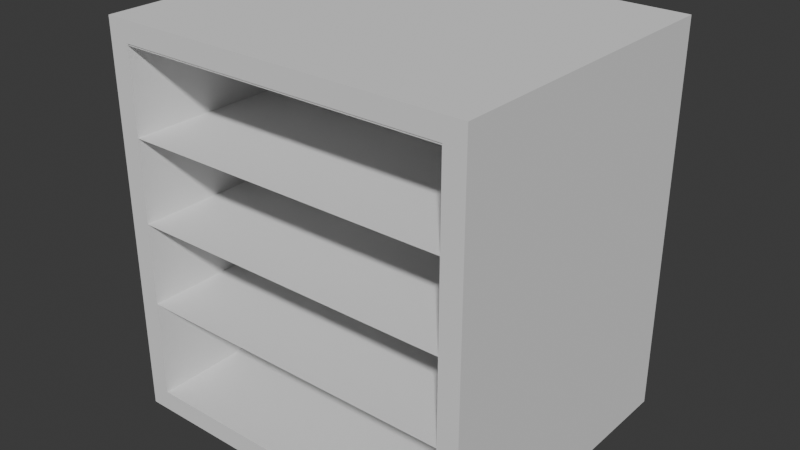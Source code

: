 # Source: HollowApartement.Meduim.blend  (saved by Blender 4.4.32; exported with 4.5.12 LTS)
import bpy
from mathutils import Matrix  # noqa: F401  (used for matrix-valued properties, if any)

bpy.ops.wm.read_factory_settings(use_empty=True)
scene = bpy.context.scene
scene.name = 'Scene'

# ---- collections
col_collection = bpy.data.collections.new('Collection'); scene.collection.children.link(col_collection)

# ---- world
world_world = bpy.data.worlds.new('World'); scene.world = world_world
world_world.use_nodes = True; world_world.node_tree.nodes.clear()
_N = world_world.node_tree.nodes; _L = world_world.node_tree.links
n0 = _N.new('ShaderNodeOutputWorld'); n0.name = 'World Output'; n0.location = (200, 100)
n1 = _N.new('ShaderNodeBackground'); n1.name = 'Background'; n1.location = (-200, 100)
n1.inputs[0].default_value = (0.05088, 0.05088, 0.05088, 1.0)
_L.new(n1.outputs[0], n0.inputs[0])
n0.is_active_output = True
world_world.color = (0.05088, 0.05088, 0.05088)
world_world.sun_shadow_jitter_overblur = 0.0

# ---- meshes
me_plane = bpy.data.meshes.new('Plane')
me_plane.from_pydata([(-7.987, -9.0, 0.0), (8.013, -9.0, 0.0), (-7.987, 5.0, 0.0), (8.013, 5.0, 0.0), (-7.987, 5.0, 17.0), (-7.987, -9.0, 17.0), (8.013, -9.0, 17.0), (8.013, 5.0, 17.0)], [], [(4, 7, 3, 2), (1, 3, 7, 6), (5, 6, 7, 4), (4, 2, 0, 5), (0, 2, 3, 1)])
_uv = me_plane.uv_layers.new(name='UVMap')
_uv.uv.foreach_set('vector', [0.0, 1.0, 1.0, 1.0, 1.0, 1.0, 0.0, 1.0, 1.0, 0.0, 1.0, 1.0, 1.0, 1.0, 1.0, 0.0, 0.0, 0.0, 1.0, 0.0, 1.0, 1.0, 0.0, 1.0, 0.0, 1.0, 0.0, 1.0, 0.0, 0.0, 0.0, 0.0, 0.0, 0.0, 0.0, 1.0, 1.0, 1.0, 1.0, 0.0])
me_plane.update()
me_plane_001 = bpy.data.meshes.new('Plane.001')
me_plane_001.from_pydata([(-7.987, 5.0, 5.0), (8.013, 5.0, 5.0), (8.013, -1.0, 5.0), (8.013, 1.0, 5.0), (-7.987, 1.0, 5.0), (-7.987, -1.0, 5.0), (0.07787, 5.0, 5.0), (3.967, 5.0, 5.0), (0.07787, 1.0, 5.0), (3.967, 1.0, 5.0), (-7.009, 5.0, 5.0), (-2.005, 4.99, 5.0), (-7.009, 1.0, 5.0), (-2.005, 0.99, 5.0)], [], [(7, 9, 3, 1), (11, 13, 8, 6), (0, 4, 12, 10), (5, 2, 3, 9, 8, 13, 12, 4)])
_uv = me_plane_001.uv_layers.new(name='UVMap')
_uv.uv.foreach_set('vector', [0.0, 0.0, 0.0, 0.0, 0.0, 0.0, 0.0, 0.0, 0.0, 0.0, 0.0, 0.0, 0.0, 0.0, 0.0, 0.0, 0.0, 0.0, 0.0, 0.0, 0.0, 0.0, 0.0, 0.0, 0.0, 0.0, 0.0, 0.0, 0.0, 0.0, 0.0, 0.0, 0.0, 0.0, 0.0, 0.0, 0.0, 0.0, 0.0, 0.0])
me_plane_001.update()
me_plane_002 = bpy.data.meshes.new('Plane.002')
me_plane_002.from_pydata([(8.013, -1.0, 4.8), (-7.987, -1.0, 0.0), (8.013, -1.0, 0.0), (-7.987, -1.0, 4.8), (4.013, -1.0, 0.0), (0.01267, 0.9798, 3.006), (0.01267, 0.9798, 0.0), (4.013, 0.9798, 0.0), (0.01267, -1.0, 0.0), (-1.987, -1.0, 0.0), (2.013, 0.9798, 3.006), (1.013, 0.9798, 3.006), (-6.987, -1.0, 0.0), (-6.987, -1.0, 3.506), (-1.987, -1.0, 3.506), (0.01267, -1.0, 3.006), (1.013, -1.0, 3.006), (2.013, -1.0, 3.006), (3.013, -1.0, 3.006), (4.013, -1.0, 3.006), (3.013, 0.9798, 3.006), (4.013, 0.9798, 3.006), (0.01267, 4.98, 3.006), (0.01267, 4.98, 0.0), (4.013, 4.98, 0.0), (4.013, 4.98, 3.006), (-1.987, 1.0, 0.0), (-6.987, 1.0, 0.0), (-6.987, 1.0, 4.006), (-1.987, 1.0, 4.006), (0.01267, 0.9798, 4.806), (4.013, 0.9798, 4.806), (0.01267, 4.98, 4.806), (4.013, 4.98, 4.806), (-6.987, 1.0, 4.806), (-1.987, 1.0, 4.806)], [], [(8, 15, 5, 6), (19, 4, 7, 21), (18, 19, 21, 20), (16, 17, 10, 11), (17, 18, 20, 10), (15, 16, 11, 5), (4, 19, 18, 17, 16, 15, 8, 9, 14, 13, 12, 1, 3, 0, 2), (6, 5, 22, 23), (21, 7, 24, 25), (14, 9, 26, 29), (14, 29, 28, 13), (12, 13, 28, 27), (21, 25, 33, 31), (22, 5, 30, 32), (31, 30, 5, 21), (28, 29, 35, 34)])
_uv = me_plane_002.uv_layers.new(name='UVMap')
_uv.uv.foreach_set('vector', [0.5, 1.0, 0.5, 1.0, 0.5, 1.0, 0.5, 1.0, 0.75, 1.0, 0.75, 1.0, 0.75, 1.0, 0.75, 1.0, 0.6875, 1.0, 0.75, 1.0, 0.75, 1.0, 0.6875, 1.0, 0.5625, 1.0, 0.625, 1.0, 0.625, 1.0, 0.5625, 1.0, 0.625, 1.0, 0.6875, 1.0, 0.6875, 1.0, 0.625, 1.0, 0.5, 1.0, 0.5625, 1.0, 0.5625, 1.0, 0.5, 1.0, 0.75, 1.0, 0.75, 1.0, 0.6875, 1.0, 0.625, 1.0, 0.5625, 1.0, 0.5, 1.0, 0.5, 1.0, 0.375, 1.0, 0.375, 1.0, 0.0625, 1.0, 0.0625, 1.0, 0.0, 1.0, 0.0, 1.0, 1.0, 1.0, 1.0, 1.0, 0.5, 1.0, 0.5, 1.0, 0.5, 1.0, 0.5, 1.0, 0.75, 1.0, 0.75, 1.0, 0.75, 1.0, 0.75, 1.0, 0.375, 1.0, 0.375, 1.0, 0.375, 1.0, 0.375, 1.0, 0.375, 1.0, 0.375, 1.0, 0.0625, 1.0, 0.0625, 1.0, 0.0625, 1.0, 0.0625, 1.0, 0.0625, 1.0, 0.0625, 1.0, 0.75, 1.0, 0.75, 1.0, 0.75, 1.0, 0.75, 1.0, 0.5, 1.0, 0.5, 1.0, 0.5, 1.0, 0.5, 1.0, 0.75, 1.0, 0.5, 1.0, 0.5, 1.0, 0.75, 1.0, 0.0625, 1.0, 0.375, 1.0, 0.375, 1.0, 0.0625, 1.0])
me_plane_002.update()
me_plane_003 = bpy.data.meshes.new('Plane.003')
me_plane_003.from_pydata([(-7.984, -9.0, 0.006654), (8.008, -9.0, 0.006654), (-7.984, 4.95, 0.006654), (8.008, 4.95, 0.006654), (-7.984, 4.95, 16.95), (-7.984, -9.0, 16.95), (8.008, -9.0, 16.95), (8.008, 4.95, 16.95), (-7.984, -1.009, 0.006654), (8.008, -1.009, 0.006654), (-7.984, -1.009, 16.95), (8.008, -1.009, 16.95), (8.008, -9.0, 4.992), (8.008, -9.0, 8.978), (8.008, -9.0, 12.96), (8.008, 4.95, 12.96), (8.008, 4.95, 8.978), (8.008, 4.95, 4.992), (-7.984, 4.95, 4.992), (-7.984, 4.95, 8.978), (-7.984, 4.95, 12.96), (-7.984, -9.0, 12.96), (-7.984, -9.0, 8.978), (-7.984, -9.0, 4.992), (8.008, -1.009, 12.96), (8.008, -1.009, 8.978), (8.008, -1.009, 4.992), (-7.984, -1.009, 12.96), (-7.984, -1.009, 8.978), (-7.984, -1.009, 4.992)], [], [(29, 23, 0, 8), (10, 4, 7, 11), (18, 2, 3, 17), (24, 11, 7, 15), (8, 9, 3, 2), (0, 1, 9, 8), (14, 6, 11, 24), (5, 10, 11, 6), (18, 29, 8, 2), (4, 10, 27, 20), (20, 27, 28, 19), (19, 28, 29, 18), (1, 12, 26, 9), (12, 13, 25, 26), (13, 14, 24, 25), (9, 26, 17, 3), (26, 25, 16, 17), (25, 24, 15, 16), (4, 20, 15, 7), (20, 19, 16, 15), (19, 18, 17, 16), (10, 5, 21, 27), (27, 21, 22, 28), (28, 22, 23, 29)])
_uv = me_plane_003.uv_layers.new(name='UVMap')
_uv.uv.foreach_set('vector', [0.0, 0.5728, 0.0, 0.0, 0.0, 0.0, 0.0, 0.5728, 0.0, 0.5728, 0.0, 1.0, 1.0, 1.0, 1.0, 0.5728, 0.0, 1.0, 0.0, 1.0, 1.0, 1.0, 1.0, 1.0, 1.0, 0.5728, 1.0, 0.5728, 1.0, 1.0, 1.0, 1.0, 0.0, 0.5728, 1.0, 0.5728, 1.0, 1.0, 0.0, 1.0, 0.0, 0.0, 1.0, 0.0, 1.0, 0.5728, 0.0, 0.5728, 1.0, 0.0, 1.0, 0.0, 1.0, 0.5728, 1.0, 0.5728, 0.0, 0.0, 0.0, 0.5728, 1.0, 0.5728, 1.0, 0.0, 0.0, 1.0, 0.0, 0.5728, 0.0, 0.5728, 0.0, 1.0, 0.0, 1.0, 0.0, 0.5728, 0.0, 0.5728, 0.0, 1.0, 0.0, 1.0, 0.0, 0.5728, 0.0, 0.5728, 0.0, 1.0, 0.0, 1.0, 0.0, 0.5728, 0.0, 0.5728, 0.0, 1.0, 1.0, 0.0, 1.0, 0.0, 1.0, 0.5728, 1.0, 0.5728, 1.0, 0.0, 1.0, 0.0, 1.0, 0.5728, 1.0, 0.5728, 1.0, 0.0, 1.0, 0.0, 1.0, 0.5728, 1.0, 0.5728, 1.0, 0.5728, 1.0, 0.5728, 1.0, 1.0, 1.0, 1.0, 1.0, 0.5728, 1.0, 0.5728, 1.0, 1.0, 1.0, 1.0, 1.0, 0.5728, 1.0, 0.5728, 1.0, 1.0, 1.0, 1.0, 0.0, 1.0, 0.0, 1.0, 1.0, 1.0, 1.0, 1.0, 0.0, 1.0, 0.0, 1.0, 1.0, 1.0, 1.0, 1.0, 0.0, 1.0, 0.0, 1.0, 1.0, 1.0, 1.0, 1.0, 0.0, 0.5728, 0.0, 0.0, 0.0, 0.0, 0.0, 0.5728, 0.0, 0.5728, 0.0, 0.0, 0.0, 0.0, 0.0, 0.5728, 0.0, 0.5728, 0.0, 0.0, 0.0, 0.0, 0.0, 0.5728])
me_plane_003.update()
me_plane_004 = bpy.data.meshes.new('Plane.004')
me_plane_004.from_pydata([(8.008, -0.9926, 8.895), (8.008, -0.9926, 4.919), (-7.984, -0.9926, 4.919), (-7.984, -0.9926, 8.895), (-3.0, -0.9926, 8.895), (3.024, -0.9926, 8.895), (-3.0, -0.9926, 4.919), (3.024, -0.9926, 4.919), (-3.996, -0.9926, 8.895), (-3.996, -0.9926, 4.919), (3.996, -0.9926, 8.895), (3.996, -0.9926, 4.919), (8.008, -0.9926, 7.007), (-7.984, -0.9926, 7.007), (-3.0, -0.9926, 7.007), (3.024, -0.9926, 7.007), (-3.996, -0.9926, 7.007), (3.996, -0.9926, 7.007)], [], [(17, 11, 1, 12), (14, 6, 7, 15), (13, 2, 9, 16), (5, 15, 17, 10), (3, 13, 16, 8), (4, 14, 15, 5), (8, 16, 14, 4), (10, 17, 12, 0)])
_uv = me_plane_004.uv_layers.new(name='UVMap')
_uv.uv.foreach_set('vector', [0.7317, 1.0, 0.7317, 1.0, 1.0, 1.0, 1.0, 1.0, 0.3333, 1.0, 0.3333, 1.0, 0.6667, 1.0, 0.6667, 1.0, 0.0, 1.0, 0.0, 1.0, 0.2667, 1.0, 0.2667, 1.0, 0.6667, 1.0, 0.6667, 1.0, 0.7317, 1.0, 0.7317, 1.0, 0.0, 1.0, 0.0, 1.0, 0.2667, 1.0, 0.2667, 1.0, 0.3333, 1.0, 0.3333, 1.0, 0.6667, 1.0, 0.6667, 1.0, 0.2667, 1.0, 0.2667, 1.0, 0.3333, 1.0, 0.3333, 1.0, 0.7317, 1.0, 0.7317, 1.0, 1.0, 1.0, 1.0, 1.0])
me_plane_004.update()
me_plane_005 = bpy.data.meshes.new('Plane.005')
me_plane_005.from_pydata([(8.008, -1.093, 8.895), (8.008, -1.093, 4.919), (-7.984, -1.093, 4.919), (-7.984, -1.093, 8.895), (-3.0, -1.093, 8.895), (3.024, -1.093, 8.895), (-3.0, -1.093, 4.919), (3.024, -1.093, 4.919), (-3.996, -1.093, 8.895), (-3.996, -1.093, 4.919), (3.996, -1.093, 8.895), (3.996, -1.093, 4.919), (8.008, -1.093, 7.007), (-7.984, -1.093, 7.007), (-3.0, -1.093, 7.007), (3.024, -1.093, 7.007), (-3.996, -1.093, 7.007), (3.996, -1.093, 7.007)], [], [(17, 11, 1, 12), (14, 6, 7, 15), (13, 2, 9, 16), (5, 15, 17, 10), (3, 13, 16, 8), (4, 14, 15, 5), (8, 16, 14, 4), (10, 17, 12, 0)])
_uv = me_plane_005.uv_layers.new(name='UVMap')
_uv.uv.foreach_set('vector', [0.7317, 1.0, 0.7317, 1.0, 1.0, 1.0, 1.0, 1.0, 0.3333, 1.0, 0.3333, 1.0, 0.6667, 1.0, 0.6667, 1.0, 0.0, 1.0, 0.0, 1.0, 0.2667, 1.0, 0.2667, 1.0, 0.6667, 1.0, 0.6667, 1.0, 0.7317, 1.0, 0.7317, 1.0, 0.0, 1.0, 0.0, 1.0, 0.2667, 1.0, 0.2667, 1.0, 0.3333, 1.0, 0.3333, 1.0, 0.6667, 1.0, 0.6667, 1.0, 0.2667, 1.0, 0.2667, 1.0, 0.3333, 1.0, 0.3333, 1.0, 0.7317, 1.0, 0.7317, 1.0, 1.0, 1.0, 1.0, 1.0])
me_plane_005.update()
me_plane_006 = bpy.data.meshes.new('Plane.006')
me_plane_006.from_pydata([(-7.984, -9.0, 4.807), (8.008, -9.0, 4.807), (-7.984, -1.009, 4.807), (8.008, -1.009, 4.807)], [], [(0, 2, 3, 1)])
_uv = me_plane_006.uv_layers.new(name='UVMap')
_uv.uv.foreach_set('vector', [0.0, 0.0, 0.0, 0.5728, 1.0, 0.5728, 1.0, 0.0])
me_plane_006.update()
me_cube = bpy.data.meshes.new('Cube')
me_cube.from_pydata([(-4.0, -0.9038, -0.04073), (-4.0, 3.0, 3.0), (-4.0, 5.0, 0.0), (-4.0, 5.0, 3.0), (-2.0, -0.9038, -0.04073), (-2.0, 3.0, 3.0), (-2.0, 5.0, 0.0), (-2.0, 5.0, 3.0), (-5.0, 3.0, 3.0), (-5.0, 1.0, 4.999), (-5.0, -0.5, 4.5), (-5.0, -0.5, 4.9), (-7.0, 3.0, 3.0), (-7.0, 1.0, 4.999), (-7.0, -0.5, 4.5), (-7.0, -0.5, 4.9), (-7.0, 3.0, 2.8), (-7.0, 3.0, 3.0), (-7.0, 5.0, 2.8), (-7.0, 5.0, 3.0), (-4.0, 3.0, 2.8), (-4.0, 3.0, 3.0), (-4.0, 5.0, 2.8), (-4.0, 5.0, 3.0), (-4.0, 0.9962, 4.96), (-4.0, 3.0, 7.0), (-4.0, 5.0, 6.5), (-4.0, 5.0, 7.0), (-2.0, 0.9962, 4.96), (-2.0, 3.0, 7.0), (-2.0, 5.0, 6.5), (-2.0, 5.0, 7.0), (-5.0, 3.0, 7.0), (-5.0, 1.0, 8.999), (-5.0, -0.5, 8.6), (-5.0, -0.5, 8.9), (-7.0, 3.0, 7.0), (-7.0, 1.0, 8.999), (-7.0, -0.5, 8.6), (-7.0, -0.5, 8.9), (-7.0, 3.0, 6.8), (-7.0, 3.0, 7.0), (-7.0, 5.0, 6.8), (-7.0, 5.0, 7.0), (-4.0, 3.0, 6.8), (-4.0, 3.0, 7.0), (-4.0, 5.0, 6.8), (-4.0, 5.0, 7.0), (-4.0, 0.9962, 8.956), (-4.0, 3.0, 11.0), (-4.0, 5.0, 10.5), (-4.0, 5.0, 11.0), (-2.0, 0.9962, 8.956), (-2.0, 3.0, 11.0), (-2.0, 5.0, 10.5), (-2.0, 5.0, 11.0), (-5.0, 3.0, 11.0), (-5.0, 1.0, 13.0), (-5.0, -0.5, 12.6), (-5.0, -0.5, 12.9), (-7.0, 3.0, 11.0), (-7.0, 1.0, 13.0), (-7.0, -0.5, 12.6), (-7.0, -0.5, 12.9), (-7.0, 3.0, 10.8), (-7.0, 3.0, 11.0), (-7.0, 5.0, 10.8), (-7.0, 5.0, 11.0), (-4.0, 3.0, 10.8), (-4.0, 3.0, 11.0), (-4.0, 5.0, 10.8), (-4.0, 5.0, 11.0)], [], [(0, 1, 3, 2), (2, 3, 7, 6), (6, 7, 5, 4), (4, 5, 1, 0), (2, 6, 4, 0), (7, 3, 1, 5), (8, 9, 11, 10), (10, 11, 15, 14), (14, 15, 13, 12), (12, 13, 9, 8), (10, 14, 12, 8), (15, 11, 9, 13), (16, 17, 19, 18), (18, 19, 23, 22), (22, 23, 21, 20), (20, 21, 17, 16), (18, 22, 20, 16), (23, 19, 17, 21), (24, 25, 27, 26), (26, 27, 31, 30), (30, 31, 29, 28), (28, 29, 25, 24), (26, 30, 28, 24), (31, 27, 25, 29), (32, 33, 35, 34), (34, 35, 39, 38), (38, 39, 37, 36), (36, 37, 33, 32), (34, 38, 36, 32), (39, 35, 33, 37), (40, 41, 43, 42), (42, 43, 47, 46), (46, 47, 45, 44), (44, 45, 41, 40), (42, 46, 44, 40), (47, 43, 41, 45), (48, 49, 51, 50), (50, 51, 55, 54), (54, 55, 53, 52), (52, 53, 49, 48), (50, 54, 52, 48), (55, 51, 49, 53), (56, 57, 59, 58), (58, 59, 63, 62), (62, 63, 61, 60), (60, 61, 57, 56), (58, 62, 60, 56), (63, 59, 57, 61), (64, 65, 67, 66), (66, 67, 71, 70), (70, 71, 69, 68), (68, 69, 65, 64), (66, 70, 68, 64), (71, 67, 65, 69)])
_uv = me_cube.uv_layers.new(name='UVMap')
_uv.uv.foreach_set('vector', [0.375, 0.0, 0.625, 0.0, 0.625, 0.25, 0.375, 0.25, 0.375, 0.25, 0.625, 0.25, 0.625, 0.5, 0.375, 0.5, 0.375, 0.5, 0.625, 0.5, 0.625, 0.75, 0.375, 0.75, 0.375, 0.75, 0.625, 0.75, 0.625, 1.0, 0.375, 1.0, 0.125, 0.5, 0.375, 0.5, 0.375, 0.75, 0.125, 0.75, 0.625, 0.5, 0.875, 0.5, 0.875, 0.75, 0.625, 0.75, 0.375, 0.0, 0.625, 0.0, 0.625, 0.25, 0.375, 0.25, 0.375, 0.25, 0.625, 0.25, 0.625, 0.5, 0.375, 0.5, 0.375, 0.5, 0.625, 0.5, 0.625, 0.75, 0.375, 0.75, 0.375, 0.75, 0.625, 0.75, 0.625, 1.0, 0.375, 1.0, 0.125, 0.5, 0.375, 0.5, 0.375, 0.75, 0.125, 0.75, 0.625, 0.5, 0.875, 0.5, 0.875, 0.75, 0.625, 0.75, 0.375, 0.0, 0.625, 0.0, 0.625, 0.25, 0.375, 0.25, 0.375, 0.25, 0.625, 0.25, 0.625, 0.5, 0.375, 0.5, 0.375, 0.5, 0.625, 0.5, 0.625, 0.75, 0.375, 0.75, 0.375, 0.75, 0.625, 0.75, 0.625, 1.0, 0.375, 1.0, 0.125, 0.5, 0.375, 0.5, 0.375, 0.75, 0.125, 0.75, 0.625, 0.5, 0.875, 0.5, 0.875, 0.75, 0.625, 0.75, 0.375, 0.0, 0.625, 0.0, 0.625, 0.25, 0.375, 0.25, 0.375, 0.25, 0.625, 0.25, 0.625, 0.5, 0.375, 0.5, 0.375, 0.5, 0.625, 0.5, 0.625, 0.75, 0.375, 0.75, 0.375, 0.75, 0.625, 0.75, 0.625, 1.0, 0.375, 1.0, 0.125, 0.5, 0.375, 0.5, 0.375, 0.75, 0.125, 0.75, 0.625, 0.5, 0.875, 0.5, 0.875, 0.75, 0.625, 0.75, 0.375, 0.0, 0.625, 0.0, 0.625, 0.25, 0.375, 0.25, 0.375, 0.25, 0.625, 0.25, 0.625, 0.5, 0.375, 0.5, 0.375, 0.5, 0.625, 0.5, 0.625, 0.75, 0.375, 0.75, 0.375, 0.75, 0.625, 0.75, 0.625, 1.0, 0.375, 1.0, 0.125, 0.5, 0.375, 0.5, 0.375, 0.75, 0.125, 0.75, 0.625, 0.5, 0.875, 0.5, 0.875, 0.75, 0.625, 0.75, 0.375, 0.0, 0.625, 0.0, 0.625, 0.25, 0.375, 0.25, 0.375, 0.25, 0.625, 0.25, 0.625, 0.5, 0.375, 0.5, 0.375, 0.5, 0.625, 0.5, 0.625, 0.75, 0.375, 0.75, 0.375, 0.75, 0.625, 0.75, 0.625, 1.0, 0.375, 1.0, 0.125, 0.5, 0.375, 0.5, 0.375, 0.75, 0.125, 0.75, 0.625, 0.5, 0.875, 0.5, 0.875, 0.75, 0.625, 0.75, 0.375, 0.0, 0.625, 0.0, 0.625, 0.25, 0.375, 0.25, 0.375, 0.25, 0.625, 0.25, 0.625, 0.5, 0.375, 0.5, 0.375, 0.5, 0.625, 0.5, 0.625, 0.75, 0.375, 0.75, 0.375, 0.75, 0.625, 0.75, 0.625, 1.0, 0.375, 1.0, 0.125, 0.5, 0.375, 0.5, 0.375, 0.75, 0.125, 0.75, 0.625, 0.5, 0.875, 0.5, 0.875, 0.75, 0.625, 0.75, 0.375, 0.0, 0.625, 0.0, 0.625, 0.25, 0.375, 0.25, 0.375, 0.25, 0.625, 0.25, 0.625, 0.5, 0.375, 0.5, 0.375, 0.5, 0.625, 0.5, 0.625, 0.75, 0.375, 0.75, 0.375, 0.75, 0.625, 0.75, 0.625, 1.0, 0.375, 1.0, 0.125, 0.5, 0.375, 0.5, 0.375, 0.75, 0.125, 0.75, 0.625, 0.5, 0.875, 0.5, 0.875, 0.75, 0.625, 0.75, 0.375, 0.0, 0.625, 0.0, 0.625, 0.25, 0.375, 0.25, 0.375, 0.25, 0.625, 0.25, 0.625, 0.5, 0.375, 0.5, 0.375, 0.5, 0.625, 0.5, 0.625, 0.75, 0.375, 0.75, 0.375, 0.75, 0.625, 0.75, 0.625, 1.0, 0.375, 1.0, 0.125, 0.5, 0.375, 0.5, 0.375, 0.75, 0.125, 0.75, 0.625, 0.5, 0.875, 0.5, 0.875, 0.75, 0.625, 0.75])
me_cube.update()

# ---- objects
ob_building = bpy.data.objects.new('Building', me_plane)
ob_floors = bpy.data.objects.new('Floors', me_plane_001)
ob_groundinsidewall = bpy.data.objects.new('GroundInsideWall', me_plane_002)
ob_innerbuilding = bpy.data.objects.new('InnerBuilding', me_plane_003)
ob_floorouterwall = bpy.data.objects.new('FloorOuterWall', me_plane_004)
ob_floorinnerwall = bpy.data.objects.new('FloorInnerWall', me_plane_005)
ob_innerbuilding_001 = bpy.data.objects.new('InnerBuilding.001', me_plane_006)
ob_stairs = bpy.data.objects.new('Stairs', me_cube)

# ---- transforms, parenting, visibility, modifiers, constraints
ob_building.location = (0.0, 0.0, 0.0)
_m = ob_building.modifiers.new('Solidify', 'SOLIDIFY')
_m.thickness = 1.0
_m.offset = 1.0
_m.use_even_offset = True
ob_floors.location = (0.0, 0.0, 0.0)
_m = ob_floors.modifiers.new('Solidify', 'SOLIDIFY')
_m.thickness = 0.2
_m = ob_floors.modifiers.new('Array', 'ARRAY')
_m.count = 3
_m.relative_offset_displace = (0.0, 0.0, 20.0)
ob_groundinsidewall.location = (0.0, 0.0, 0.0)
_m = ob_groundinsidewall.modifiers.new('Solidify', 'SOLIDIFY')
_m.thickness = 0.5
_m.offset = 1.0
_m.use_even_offset = True
ob_innerbuilding.location = (0.0, 0.0, 0.0)
ob_floorouterwall.location = (0.0, 0.0, 0.0)
_m = ob_floorouterwall.modifiers.new('Solidify', 'SOLIDIFY')
_m.thickness = 0.1
_m = ob_floorouterwall.modifiers.new('Array', 'ARRAY')
_m.count = 3
_m.relative_offset_displace = (0.0, 0.0, 1.015)
ob_floorinnerwall.location = (0.0, 0.0, 0.0)
_m = ob_floorinnerwall.modifiers.new('Solidify', 'SOLIDIFY')
_m.thickness = 0.1
_m = ob_floorinnerwall.modifiers.new('Array', 'ARRAY')
_m.count = 3
_m.relative_offset_displace = (0.0, 0.0, 1.015)
ob_innerbuilding_001.location = (0.0, 0.0, 0.0)
_m = ob_innerbuilding_001.modifiers.new('Solidify', 'SOLIDIFY')
_m = ob_innerbuilding_001.modifiers.new('Array', 'ARRAY')
_m.count = 4
_m.relative_offset_displace = (0.0, 0.0, 404.2)
ob_stairs.location = (0.0, 0.0, 0.0)

# ---- collection membership
col_collection.objects.link(ob_building)
col_collection.objects.link(ob_floors)
col_collection.objects.link(ob_groundinsidewall)
col_collection.objects.link(ob_innerbuilding)
col_collection.objects.link(ob_floorouterwall)
col_collection.objects.link(ob_floorinnerwall)
col_collection.objects.link(ob_innerbuilding_001)
col_collection.objects.link(ob_stairs)

# ---- scene / render settings (as saved in the file)
scene.frame_start = 1; scene.frame_end = 250; scene.frame_set(-3)
scene.render.engine = 'BLENDER_EEVEE_NEXT'
bpy.context.view_layer.update()

# ---- added for rendering (the .blend has no active camera and no usable light): camera, sun
cam_auto = bpy.data.cameras.new('AutoCamera')
cam_auto.lens = 50.0
cam_auto.sensor_width = 36.0
cam_auto.clip_end = 1000.0
ob_auto_camera = bpy.data.objects.new('AutoCamera', cam_auto)
scene.collection.objects.link(ob_auto_camera)
ob_auto_camera.location = (27.9232, -34.9926, 30.8284)
ob_auto_camera.rotation_euler = (1.09748, -7.21219e-08, 0.694738)
scene.camera = ob_auto_camera
light_auto_sun = bpy.data.lights.new('AutoSun', 'SUN')
light_auto_sun.energy = 3.0
light_auto_sun.angle = 0.0523599
ob_auto_sun = bpy.data.objects.new('AutoSun', light_auto_sun)
scene.collection.objects.link(ob_auto_sun)
ob_auto_sun.rotation_euler = (0.872665, 0.174533, 0.523599)
bpy.context.view_layer.update()
